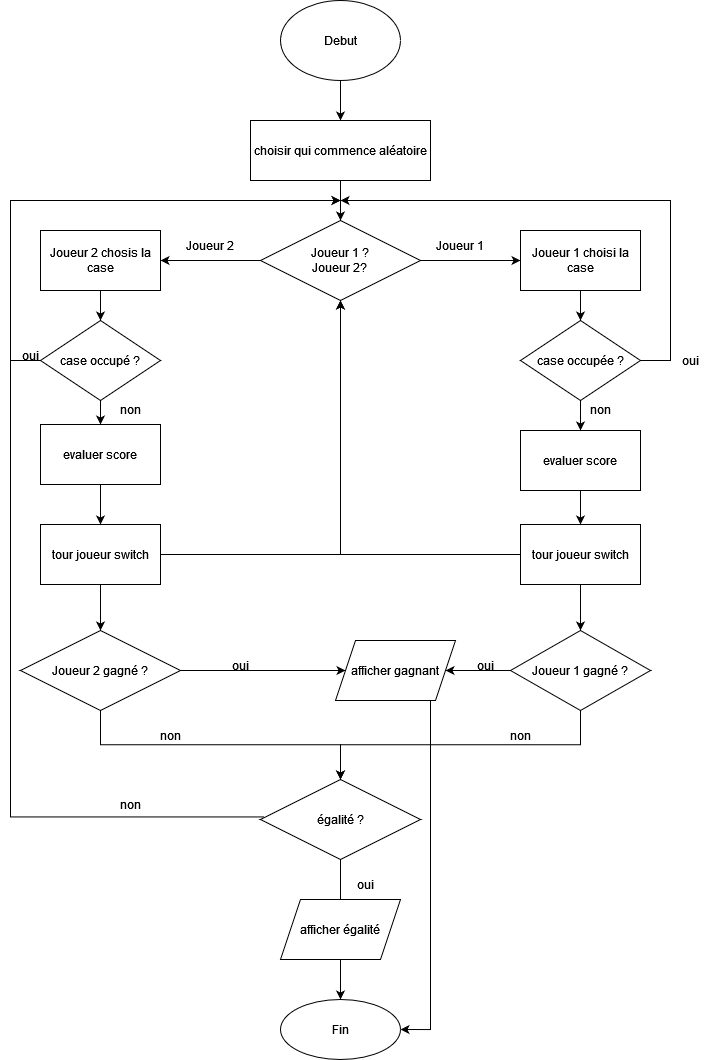

The diagram above was exported from draw.io. Its source (the exported page's mxGraphModel, read from the mxfile embedded in the PNG):
<mxGraphModel dx="920" dy="494" grid="1" gridSize="10" guides="1" tooltips="1" connect="1" arrows="1" fold="1" page="1" pageScale="1" pageWidth="850" pageHeight="1100" math="0" shadow="0">
  <root>
    <mxCell id="0" />
    <mxCell id="1" parent="0" />
    <mxCell id="KWaEdYfPSowGjpT78UMa-3" value="" style="edgeStyle=orthogonalEdgeStyle;rounded=0;orthogonalLoop=1;jettySize=auto;html=1;" edge="1" parent="1" source="KWaEdYfPSowGjpT78UMa-1" target="KWaEdYfPSowGjpT78UMa-2">
      <mxGeometry relative="1" as="geometry" />
    </mxCell>
    <mxCell id="KWaEdYfPSowGjpT78UMa-1" value="Debut" style="ellipse;whiteSpace=wrap;html=1;" vertex="1" parent="1">
      <mxGeometry x="340" y="30" width="120" height="80" as="geometry" />
    </mxCell>
    <mxCell id="KWaEdYfPSowGjpT78UMa-5" value="" style="edgeStyle=orthogonalEdgeStyle;rounded=0;orthogonalLoop=1;jettySize=auto;html=1;" edge="1" parent="1" source="KWaEdYfPSowGjpT78UMa-2" target="KWaEdYfPSowGjpT78UMa-4">
      <mxGeometry relative="1" as="geometry" />
    </mxCell>
    <mxCell id="KWaEdYfPSowGjpT78UMa-2" value="choisir qui commence aléatoire" style="whiteSpace=wrap;html=1;" vertex="1" parent="1">
      <mxGeometry x="310" y="150" width="180" height="60" as="geometry" />
    </mxCell>
    <mxCell id="KWaEdYfPSowGjpT78UMa-7" value="" style="edgeStyle=orthogonalEdgeStyle;rounded=0;orthogonalLoop=1;jettySize=auto;html=1;" edge="1" parent="1" source="KWaEdYfPSowGjpT78UMa-4" target="KWaEdYfPSowGjpT78UMa-6">
      <mxGeometry relative="1" as="geometry" />
    </mxCell>
    <mxCell id="KWaEdYfPSowGjpT78UMa-9" value="" style="edgeStyle=orthogonalEdgeStyle;rounded=0;orthogonalLoop=1;jettySize=auto;html=1;" edge="1" parent="1" source="KWaEdYfPSowGjpT78UMa-4" target="KWaEdYfPSowGjpT78UMa-8">
      <mxGeometry relative="1" as="geometry" />
    </mxCell>
    <mxCell id="KWaEdYfPSowGjpT78UMa-4" value="&lt;div&gt;Joueur 1 ?&lt;/div&gt;&lt;div&gt;Joueur 2?&lt;br&gt;&lt;/div&gt;" style="rhombus;whiteSpace=wrap;html=1;" vertex="1" parent="1">
      <mxGeometry x="320" y="250" width="160" height="80" as="geometry" />
    </mxCell>
    <mxCell id="KWaEdYfPSowGjpT78UMa-47" value="" style="edgeStyle=orthogonalEdgeStyle;rounded=0;orthogonalLoop=1;jettySize=auto;html=1;" edge="1" parent="1" source="KWaEdYfPSowGjpT78UMa-6" target="KWaEdYfPSowGjpT78UMa-46">
      <mxGeometry relative="1" as="geometry" />
    </mxCell>
    <mxCell id="KWaEdYfPSowGjpT78UMa-6" value="Joueur 1 choisi la case" style="whiteSpace=wrap;html=1;" vertex="1" parent="1">
      <mxGeometry x="580" y="260" width="120" height="60" as="geometry" />
    </mxCell>
    <mxCell id="KWaEdYfPSowGjpT78UMa-56" value="" style="edgeStyle=orthogonalEdgeStyle;rounded=0;orthogonalLoop=1;jettySize=auto;html=1;" edge="1" parent="1" source="KWaEdYfPSowGjpT78UMa-8" target="KWaEdYfPSowGjpT78UMa-55">
      <mxGeometry relative="1" as="geometry" />
    </mxCell>
    <mxCell id="KWaEdYfPSowGjpT78UMa-8" value="Joueur 2 chosis la case" style="whiteSpace=wrap;html=1;" vertex="1" parent="1">
      <mxGeometry x="100" y="260" width="120" height="60" as="geometry" />
    </mxCell>
    <mxCell id="KWaEdYfPSowGjpT78UMa-10" value="Joueur 2" style="text;html=1;strokeColor=none;fillColor=none;align=center;verticalAlign=middle;whiteSpace=wrap;rounded=0;" vertex="1" parent="1">
      <mxGeometry x="240" y="260" width="60" height="30" as="geometry" />
    </mxCell>
    <mxCell id="KWaEdYfPSowGjpT78UMa-11" value="Joueur 1" style="text;html=1;strokeColor=none;fillColor=none;align=center;verticalAlign=middle;whiteSpace=wrap;rounded=0;" vertex="1" parent="1">
      <mxGeometry x="490" y="260" width="60" height="30" as="geometry" />
    </mxCell>
    <mxCell id="KWaEdYfPSowGjpT78UMa-62" value="" style="edgeStyle=orthogonalEdgeStyle;rounded=0;orthogonalLoop=1;jettySize=auto;html=1;" edge="1" parent="1" source="KWaEdYfPSowGjpT78UMa-14" target="KWaEdYfPSowGjpT78UMa-17">
      <mxGeometry relative="1" as="geometry" />
    </mxCell>
    <mxCell id="KWaEdYfPSowGjpT78UMa-14" value="tour joueur switch" style="rounded=0;whiteSpace=wrap;html=1;" vertex="1" parent="1">
      <mxGeometry x="580" y="554" width="120" height="60" as="geometry" />
    </mxCell>
    <mxCell id="KWaEdYfPSowGjpT78UMa-20" value="" style="edgeStyle=orthogonalEdgeStyle;rounded=0;orthogonalLoop=1;jettySize=auto;html=1;" edge="1" parent="1" source="KWaEdYfPSowGjpT78UMa-17" target="KWaEdYfPSowGjpT78UMa-19">
      <mxGeometry relative="1" as="geometry" />
    </mxCell>
    <mxCell id="KWaEdYfPSowGjpT78UMa-17" value="Joueur 1 gagné ?" style="rhombus;whiteSpace=wrap;html=1;" vertex="1" parent="1">
      <mxGeometry x="570" y="660" width="140" height="80" as="geometry" />
    </mxCell>
    <mxCell id="KWaEdYfPSowGjpT78UMa-19" value="afficher gagnant" style="shape=parallelogram;perimeter=parallelogramPerimeter;whiteSpace=wrap;html=1;fixedSize=1;" vertex="1" parent="1">
      <mxGeometry x="395" y="670" width="120" height="60" as="geometry" />
    </mxCell>
    <mxCell id="KWaEdYfPSowGjpT78UMa-24" value="" style="edgeStyle=orthogonalEdgeStyle;rounded=0;orthogonalLoop=1;jettySize=auto;html=1;entryX=0;entryY=0.5;entryDx=0;entryDy=0;" edge="1" parent="1" source="KWaEdYfPSowGjpT78UMa-21" target="KWaEdYfPSowGjpT78UMa-19">
      <mxGeometry relative="1" as="geometry">
        <mxPoint x="279.98039215686276" y="700.0588235294117" as="targetPoint" />
      </mxGeometry>
    </mxCell>
    <mxCell id="KWaEdYfPSowGjpT78UMa-21" value="Joueur 2 gagné ?" style="rhombus;whiteSpace=wrap;html=1;" vertex="1" parent="1">
      <mxGeometry x="80" y="660" width="160" height="80" as="geometry" />
    </mxCell>
    <mxCell id="KWaEdYfPSowGjpT78UMa-30" value="" style="edgeStyle=orthogonalEdgeStyle;rounded=0;orthogonalLoop=1;jettySize=auto;html=1;" edge="1" parent="1" source="KWaEdYfPSowGjpT78UMa-25" target="KWaEdYfPSowGjpT78UMa-29">
      <mxGeometry relative="1" as="geometry" />
    </mxCell>
    <mxCell id="KWaEdYfPSowGjpT78UMa-25" value="égalité ?" style="rhombus;whiteSpace=wrap;html=1;" vertex="1" parent="1">
      <mxGeometry x="320" y="809" width="160" height="80" as="geometry" />
    </mxCell>
    <mxCell id="KWaEdYfPSowGjpT78UMa-27" value="" style="edgeStyle=elbowEdgeStyle;elbow=vertical;endArrow=classic;html=1;rounded=0;" edge="1" parent="1" source="KWaEdYfPSowGjpT78UMa-17" target="KWaEdYfPSowGjpT78UMa-25">
      <mxGeometry width="50" height="50" relative="1" as="geometry">
        <mxPoint x="390" y="799" as="sourcePoint" />
        <mxPoint x="440" y="749" as="targetPoint" />
      </mxGeometry>
    </mxCell>
    <mxCell id="KWaEdYfPSowGjpT78UMa-28" value="" style="edgeStyle=elbowEdgeStyle;elbow=vertical;endArrow=classic;html=1;rounded=0;exitX=0.5;exitY=1;exitDx=0;exitDy=0;entryX=0.5;entryY=0;entryDx=0;entryDy=0;" edge="1" parent="1" source="KWaEdYfPSowGjpT78UMa-21" target="KWaEdYfPSowGjpT78UMa-25">
      <mxGeometry width="50" height="50" relative="1" as="geometry">
        <mxPoint x="390" y="799" as="sourcePoint" />
        <mxPoint x="400" y="809" as="targetPoint" />
      </mxGeometry>
    </mxCell>
    <mxCell id="KWaEdYfPSowGjpT78UMa-29" value="Fin" style="ellipse;whiteSpace=wrap;html=1;" vertex="1" parent="1">
      <mxGeometry x="340" y="1029" width="120" height="60" as="geometry" />
    </mxCell>
    <mxCell id="KWaEdYfPSowGjpT78UMa-31" value="afficher égalité" style="shape=parallelogram;perimeter=parallelogramPerimeter;whiteSpace=wrap;html=1;fixedSize=1;" vertex="1" parent="1">
      <mxGeometry x="340" y="929" width="120" height="60" as="geometry" />
    </mxCell>
    <mxCell id="KWaEdYfPSowGjpT78UMa-34" value="" style="edgeStyle=segmentEdgeStyle;endArrow=classic;html=1;rounded=0;entryX=1;entryY=0.5;entryDx=0;entryDy=0;" edge="1" parent="1" source="KWaEdYfPSowGjpT78UMa-19" target="KWaEdYfPSowGjpT78UMa-29">
      <mxGeometry width="50" height="50" relative="1" as="geometry">
        <mxPoint x="390" y="859" as="sourcePoint" />
        <mxPoint x="440" y="809" as="targetPoint" />
        <Array as="points">
          <mxPoint x="490" y="1059" />
        </Array>
      </mxGeometry>
    </mxCell>
    <mxCell id="KWaEdYfPSowGjpT78UMa-63" value="" style="edgeStyle=orthogonalEdgeStyle;rounded=0;orthogonalLoop=1;jettySize=auto;html=1;" edge="1" parent="1" source="KWaEdYfPSowGjpT78UMa-35" target="KWaEdYfPSowGjpT78UMa-14">
      <mxGeometry relative="1" as="geometry" />
    </mxCell>
    <mxCell id="KWaEdYfPSowGjpT78UMa-35" value="evaluer score" style="rounded=0;whiteSpace=wrap;html=1;" vertex="1" parent="1">
      <mxGeometry x="580" y="460" width="120" height="60" as="geometry" />
    </mxCell>
    <mxCell id="KWaEdYfPSowGjpT78UMa-38" value="oui" style="text;html=1;strokeColor=none;fillColor=none;align=center;verticalAlign=middle;whiteSpace=wrap;rounded=0;" vertex="1" parent="1">
      <mxGeometry x="395" y="899" width="60" height="30" as="geometry" />
    </mxCell>
    <mxCell id="KWaEdYfPSowGjpT78UMa-39" value="" style="edgeStyle=elbowEdgeStyle;elbow=horizontal;endArrow=classic;html=1;rounded=0;exitX=0.024;exitY=0.468;exitDx=0;exitDy=0;exitPerimeter=0;" edge="1" parent="1" source="KWaEdYfPSowGjpT78UMa-25">
      <mxGeometry width="50" height="50" relative="1" as="geometry">
        <mxPoint x="240" y="800" as="sourcePoint" />
        <mxPoint x="400" y="230" as="targetPoint" />
        <Array as="points">
          <mxPoint x="70" y="480" />
        </Array>
      </mxGeometry>
    </mxCell>
    <mxCell id="KWaEdYfPSowGjpT78UMa-41" value="&lt;div&gt;non&lt;/div&gt;" style="text;html=1;strokeColor=none;fillColor=none;align=center;verticalAlign=middle;whiteSpace=wrap;rounded=0;" vertex="1" parent="1">
      <mxGeometry x="160" y="819" width="60" height="30" as="geometry" />
    </mxCell>
    <mxCell id="KWaEdYfPSowGjpT78UMa-52" value="" style="edgeStyle=orthogonalEdgeStyle;rounded=0;orthogonalLoop=1;jettySize=auto;html=1;" edge="1" parent="1" source="KWaEdYfPSowGjpT78UMa-42" target="KWaEdYfPSowGjpT78UMa-21">
      <mxGeometry relative="1" as="geometry" />
    </mxCell>
    <mxCell id="KWaEdYfPSowGjpT78UMa-42" value="tour joueur switch" style="rounded=0;whiteSpace=wrap;html=1;" vertex="1" parent="1">
      <mxGeometry x="100" y="554" width="120" height="60" as="geometry" />
    </mxCell>
    <mxCell id="KWaEdYfPSowGjpT78UMa-53" value="" style="edgeStyle=orthogonalEdgeStyle;rounded=0;orthogonalLoop=1;jettySize=auto;html=1;" edge="1" parent="1" source="KWaEdYfPSowGjpT78UMa-43" target="KWaEdYfPSowGjpT78UMa-42">
      <mxGeometry relative="1" as="geometry" />
    </mxCell>
    <mxCell id="KWaEdYfPSowGjpT78UMa-43" value="evaluer score" style="rounded=0;whiteSpace=wrap;html=1;" vertex="1" parent="1">
      <mxGeometry x="100" y="454" width="120" height="60" as="geometry" />
    </mxCell>
    <mxCell id="KWaEdYfPSowGjpT78UMa-48" value="" style="edgeStyle=orthogonalEdgeStyle;rounded=0;orthogonalLoop=1;jettySize=auto;html=1;" edge="1" parent="1" source="KWaEdYfPSowGjpT78UMa-46" target="KWaEdYfPSowGjpT78UMa-35">
      <mxGeometry relative="1" as="geometry" />
    </mxCell>
    <mxCell id="KWaEdYfPSowGjpT78UMa-46" value="case occupée ?" style="rhombus;whiteSpace=wrap;html=1;" vertex="1" parent="1">
      <mxGeometry x="580" y="350" width="120" height="80" as="geometry" />
    </mxCell>
    <mxCell id="KWaEdYfPSowGjpT78UMa-51" value="" style="edgeStyle=elbowEdgeStyle;elbow=horizontal;endArrow=classic;html=1;rounded=0;exitX=1;exitY=0.5;exitDx=0;exitDy=0;" edge="1" parent="1" source="KWaEdYfPSowGjpT78UMa-46">
      <mxGeometry width="50" height="50" relative="1" as="geometry">
        <mxPoint x="490" y="450" as="sourcePoint" />
        <mxPoint x="400" y="230" as="targetPoint" />
        <Array as="points">
          <mxPoint x="730" y="280" />
        </Array>
      </mxGeometry>
    </mxCell>
    <mxCell id="KWaEdYfPSowGjpT78UMa-58" value="" style="edgeStyle=orthogonalEdgeStyle;rounded=0;orthogonalLoop=1;jettySize=auto;html=1;" edge="1" parent="1" source="KWaEdYfPSowGjpT78UMa-55" target="KWaEdYfPSowGjpT78UMa-43">
      <mxGeometry relative="1" as="geometry" />
    </mxCell>
    <mxCell id="KWaEdYfPSowGjpT78UMa-55" value="case occupé ?" style="rhombus;whiteSpace=wrap;html=1;" vertex="1" parent="1">
      <mxGeometry x="100" y="350" width="120" height="80" as="geometry" />
    </mxCell>
    <mxCell id="KWaEdYfPSowGjpT78UMa-59" value="" style="edgeStyle=elbowEdgeStyle;elbow=horizontal;endArrow=classic;html=1;rounded=0;exitX=0;exitY=0.5;exitDx=0;exitDy=0;" edge="1" parent="1" source="KWaEdYfPSowGjpT78UMa-55">
      <mxGeometry width="50" height="50" relative="1" as="geometry">
        <mxPoint x="430" y="510" as="sourcePoint" />
        <mxPoint x="400" y="230" as="targetPoint" />
        <Array as="points">
          <mxPoint x="70" y="310" />
        </Array>
      </mxGeometry>
    </mxCell>
    <mxCell id="KWaEdYfPSowGjpT78UMa-60" value="" style="edgeStyle=segmentEdgeStyle;endArrow=classic;html=1;rounded=0;exitX=1;exitY=0.5;exitDx=0;exitDy=0;entryX=0.5;entryY=1;entryDx=0;entryDy=0;" edge="1" parent="1" source="KWaEdYfPSowGjpT78UMa-42" target="KWaEdYfPSowGjpT78UMa-4">
      <mxGeometry width="50" height="50" relative="1" as="geometry">
        <mxPoint x="430" y="500" as="sourcePoint" />
        <mxPoint x="480" y="450" as="targetPoint" />
      </mxGeometry>
    </mxCell>
    <mxCell id="KWaEdYfPSowGjpT78UMa-61" value="" style="edgeStyle=segmentEdgeStyle;endArrow=classic;html=1;rounded=0;entryX=0.5;entryY=1;entryDx=0;entryDy=0;exitX=0;exitY=0.5;exitDx=0;exitDy=0;" edge="1" parent="1" source="KWaEdYfPSowGjpT78UMa-14" target="KWaEdYfPSowGjpT78UMa-4">
      <mxGeometry width="50" height="50" relative="1" as="geometry">
        <mxPoint x="430" y="500" as="sourcePoint" />
        <mxPoint x="480" y="450" as="targetPoint" />
      </mxGeometry>
    </mxCell>
    <mxCell id="KWaEdYfPSowGjpT78UMa-64" value="non" style="text;html=1;strokeColor=none;fillColor=none;align=center;verticalAlign=middle;whiteSpace=wrap;rounded=0;" vertex="1" parent="1">
      <mxGeometry x="200" y="750" width="60" height="30" as="geometry" />
    </mxCell>
    <mxCell id="KWaEdYfPSowGjpT78UMa-65" value="non" style="text;html=1;strokeColor=none;fillColor=none;align=center;verticalAlign=middle;whiteSpace=wrap;rounded=0;" vertex="1" parent="1">
      <mxGeometry x="550" y="750" width="60" height="30" as="geometry" />
    </mxCell>
    <mxCell id="KWaEdYfPSowGjpT78UMa-66" value="oui" style="text;html=1;strokeColor=none;fillColor=none;align=center;verticalAlign=middle;whiteSpace=wrap;rounded=0;" vertex="1" parent="1">
      <mxGeometry x="270" y="680" width="60" height="30" as="geometry" />
    </mxCell>
    <mxCell id="KWaEdYfPSowGjpT78UMa-67" value="oui" style="text;html=1;strokeColor=none;fillColor=none;align=center;verticalAlign=middle;whiteSpace=wrap;rounded=0;" vertex="1" parent="1">
      <mxGeometry x="515" y="680" width="60" height="30" as="geometry" />
    </mxCell>
    <mxCell id="KWaEdYfPSowGjpT78UMa-68" value="non" style="text;html=1;strokeColor=none;fillColor=none;align=center;verticalAlign=middle;whiteSpace=wrap;rounded=0;" vertex="1" parent="1">
      <mxGeometry x="630" y="424" width="60" height="30" as="geometry" />
    </mxCell>
    <mxCell id="KWaEdYfPSowGjpT78UMa-69" value="non" style="text;html=1;strokeColor=none;fillColor=none;align=center;verticalAlign=middle;whiteSpace=wrap;rounded=0;" vertex="1" parent="1">
      <mxGeometry x="160" y="424" width="60" height="30" as="geometry" />
    </mxCell>
    <mxCell id="KWaEdYfPSowGjpT78UMa-70" value="oui" style="text;html=1;strokeColor=none;fillColor=none;align=center;verticalAlign=middle;whiteSpace=wrap;rounded=0;" vertex="1" parent="1">
      <mxGeometry x="720" y="375" width="60" height="30" as="geometry" />
    </mxCell>
    <mxCell id="KWaEdYfPSowGjpT78UMa-71" value="oui" style="text;html=1;strokeColor=none;fillColor=none;align=center;verticalAlign=middle;whiteSpace=wrap;rounded=0;" vertex="1" parent="1">
      <mxGeometry x="60" y="370" width="60" height="30" as="geometry" />
    </mxCell>
  </root>
</mxGraphModel>